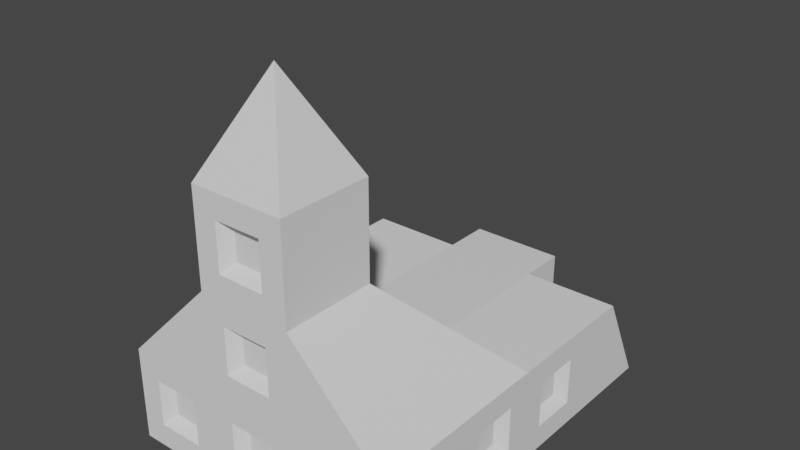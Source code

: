 # Source: Modular_Thinking.blend  (saved by Blender 3.0.41; exported with 4.5.12 LTS)
import bpy
from mathutils import Matrix  # noqa: F401  (used for matrix-valued properties, if any)

bpy.ops.wm.read_factory_settings(use_empty=True)
scene = bpy.context.scene
scene.name = 'Scene'

# ---- collections
col_collection = bpy.data.collections.new('Collection'); scene.collection.children.link(col_collection)

# ---- materials (node trees are filled in below, after node groups)
mat_material = bpy.data.materials.new('Material')
mat_material.alpha_threshold = 0.0
mat_material.use_transparent_shadow = False
mat_material.line_color = (0.0, 0.0, 0.0, 1.0)

# ---- material node trees
mat_material.use_nodes = True; mat_material.node_tree.nodes.clear()
_N = mat_material.node_tree.nodes; _L = mat_material.node_tree.links
n0 = _N.new('ShaderNodeOutputMaterial'); n0.name = 'Material Output'; n0.location = (300, 300)
n1 = _N.new('ShaderNodeBsdfPrincipled'); n1.name = 'Principled BSDF'; n1.location = (10, 300)
n1.distribution = 'GGX'
n1.subsurface_method = 'BURLEY'
n1.inputs[2].default_value = 0.4
n1.inputs[3].default_value = 1.45
n1.inputs[27].default_value = (0.0, 0.0, 0.0, 1.0)
n1.inputs[28].default_value = 1.0
_L.new(n1.outputs[0], n0.inputs[0])
n0.is_active_output = True

# ---- world
world_world = bpy.data.worlds.new('World'); scene.world = world_world
world_world.use_nodes = True; world_world.node_tree.nodes.clear()
_N = world_world.node_tree.nodes; _L = world_world.node_tree.links
n0 = _N.new('ShaderNodeOutputWorld'); n0.name = 'World Output'; n0.location = (300, 300)
n1 = _N.new('ShaderNodeBackground'); n1.name = 'Background'; n1.location = (10, 300)
n1.inputs[0].default_value = (0.05088, 0.05088, 0.05088, 1.0)
_L.new(n1.outputs[0], n0.inputs[0])
n0.is_active_output = True
world_world.color = (0.05088, 0.05088, 0.05088)
world_world.use_sun_shadow = False
world_world.sun_shadow_jitter_overblur = 0.0

# ---- meshes
me_cube_012 = bpy.data.meshes.new('Cube.012')
me_cube_012.from_pydata([(-1.0, -1.0, -1.0), (-1.0, -1.0, 1.0), (-1.0, 1.0, -1.0), (-1.0, 1.0, 1.0), (1.0, -0.5, -0.5), (1.0, -0.5, 0.5), (1.0, 0.5, -0.5), (1.0, 0.5, 0.5), (1.0, 1.0, 1.0), (1.0, 1.0, -1.0), (1.0, -1.0, -1.0), (1.0, -1.0, 1.0), (0.7995, 0.2761, 0.2761), (0.7995, 0.2761, -0.2761), (0.7995, -0.2761, -0.2761), (0.7995, -0.2761, 0.2761)], [], [(0, 1, 3, 2), (2, 3, 8, 9), (7, 5, 15, 12), (10, 11, 1, 0), (2, 9, 10, 0), (8, 3, 1, 11), (7, 6, 9, 8), (6, 4, 10, 9), (5, 7, 8, 11), (4, 5, 11, 10), (13, 12, 15, 14), (6, 7, 12, 13), (5, 4, 14, 15), (4, 6, 13, 14)])
_uv = me_cube_012.uv_layers.new(name='UVMap')
_uv.uv.foreach_set('vector', [0.375, 0.0, 0.625, 0.0, 0.625, 0.25, 0.375, 0.25, 0.375, 0.25, 0.625, 0.25, 0.625, 0.5, 0.375, 0.5, 0.5625, 0.5625, 0.5625, 0.6875, 0.5625, 0.6875, 0.5625, 0.5625, 0.375, 0.75, 0.625, 0.75, 0.625, 1.0, 0.375, 1.0, 0.125, 0.5, 0.375, 0.5, 0.375, 0.75, 0.125, 0.75, 0.625, 0.5, 0.875, 0.5, 0.875, 0.75, 0.625, 0.75, 0.5625, 0.5625, 0.4375, 0.5625, 0.375, 0.5, 0.625, 0.5, 0.4375, 0.5625, 0.4375, 0.6875, 0.375, 0.75, 0.375, 0.5, 0.5625, 0.6875, 0.5625, 0.5625, 0.625, 0.5, 0.625, 0.75, 0.4375, 0.6875, 0.5625, 0.6875, 0.625, 0.75, 0.375, 0.75, 0.4375, 0.5625, 0.5625, 0.5625, 0.5625, 0.6875, 0.4375, 0.6875, 0.4375, 0.5625, 0.5625, 0.5625, 0.5625, 0.5625, 0.4375, 0.5625, 0.5625, 0.6875, 0.4375, 0.6875, 0.4375, 0.6875, 0.5625, 0.6875, 0.4375, 0.6875, 0.4375, 0.5625, 0.4375, 0.5625, 0.4375, 0.6875])
me_cube_012.use_remesh_fix_poles = True
me_cube_012.use_remesh_preserve_attributes = False
me_cube_012.update()
me_cube_003 = bpy.data.meshes.new('Cube.003')
me_cube_003.from_pydata([(0.0, 0.0, 1.0), (1.0, 1.0, -1.0), (1.0, -1.0, -1.0), (-1.0, 1.0, -1.0), (-1.0, -1.0, -1.0)], [], [(2, 0, 4), (4, 0, 3), (3, 1, 2, 4), (1, 0, 2), (3, 0, 1)])
_uv = me_cube_003.uv_layers.new(name='UVMap')
_uv.uv.foreach_set('vector', [0.375, 0.75, 0.625, 1.0, 0.375, 1.0, 0.375, 0.0, 0.625, 0.25, 0.375, 0.25, 0.125, 0.5, 0.375, 0.5, 0.375, 0.75, 0.125, 0.75, 0.375, 0.5, 0.625, 0.75, 0.375, 0.75, 0.375, 0.25, 0.625, 0.5, 0.375, 0.5])
me_cube_003.materials.append(mat_material)
me_cube_003.use_remesh_preserve_volume = False
me_cube_003.use_remesh_preserve_attributes = False
me_cube_003.use_mirror_vertex_groups = False
me_cube_003.update()
me_cube_004 = bpy.data.meshes.new('Cube.004')
me_cube_004.from_pydata([(1.0, 1.0, 1.0), (1.0, 1.0, -1.0), (1.0, -1.0, 1.0), (1.0, -1.0, -1.0), (-1.0, 1.0, 1.0), (-1.0, 1.0, -1.0), (-1.0, -1.0, 1.0), (-1.0, -1.0, -1.0)], [], [(0, 4, 6, 2), (3, 2, 6, 7), (7, 6, 4, 5), (5, 1, 3, 7), (1, 0, 2, 3), (5, 4, 0, 1)])
_uv = me_cube_004.uv_layers.new(name='UVMap')
_uv.uv.foreach_set('vector', [0.625, 0.5, 0.875, 0.5, 0.875, 0.75, 0.625, 0.75, 0.375, 0.75, 0.625, 0.75, 0.625, 1.0, 0.375, 1.0, 0.375, 0.0, 0.625, 0.0, 0.625, 0.25, 0.375, 0.25, 0.125, 0.5, 0.375, 0.5, 0.375, 0.75, 0.125, 0.75, 0.375, 0.5, 0.625, 0.5, 0.625, 0.75, 0.375, 0.75, 0.375, 0.25, 0.625, 0.25, 0.625, 0.5, 0.375, 0.5])
me_cube_004.materials.append(mat_material)
me_cube_004.use_remesh_preserve_volume = False
me_cube_004.use_remesh_preserve_attributes = False
me_cube_004.use_mirror_vertex_groups = False
me_cube_004.update()
me_cube_005 = bpy.data.meshes.new('Cube.005')
me_cube_005.from_pydata([(1.0, 1.0, 1.0), (1.0, 1.0, -1.0), (1.0, -1.0, 1.0), (1.0, -1.0, -1.0), (-1.0, 1.0, 1.0), (-1.0, 1.0, -1.0), (-1.0, -1.0, 1.0), (-1.0, -1.0, -1.0)], [], [(0, 4, 6, 2), (3, 2, 6, 7), (7, 6, 4, 5), (5, 1, 3, 7), (1, 0, 2, 3), (5, 4, 0, 1)])
_uv = me_cube_005.uv_layers.new(name='UVMap')
_uv.uv.foreach_set('vector', [0.625, 0.5, 0.875, 0.5, 0.875, 0.75, 0.625, 0.75, 0.375, 0.75, 0.625, 0.75, 0.625, 1.0, 0.375, 1.0, 0.375, 0.0, 0.625, 0.0, 0.625, 0.25, 0.375, 0.25, 0.125, 0.5, 0.375, 0.5, 0.375, 0.75, 0.125, 0.75, 0.375, 0.5, 0.625, 0.5, 0.625, 0.75, 0.375, 0.75, 0.375, 0.25, 0.625, 0.25, 0.625, 0.5, 0.375, 0.5])
me_cube_005.materials.append(mat_material)
me_cube_005.use_remesh_preserve_volume = False
me_cube_005.use_remesh_preserve_attributes = False
me_cube_005.use_mirror_vertex_groups = False
me_cube_005.update()
me_cube_006 = bpy.data.meshes.new('Cube.006')
me_cube_006.from_pydata([(1.0, 1.0, 1.0), (1.0, 1.0, -1.0), (1.0, -1.0, 1.0), (1.0, -1.0, -1.0), (-1.0, 1.0, 1.0), (-1.0, 1.0, -1.0), (-1.0, -1.0, 1.0), (-1.0, -1.0, -1.0), (0.3333, 1.0, -1.0), (-0.3333, 1.0, -1.0), (0.3333, -1.0, 1.0), (-0.3333, -1.0, 1.0), (-0.3333, -1.0, -1.0), (0.3333, -1.0, -1.0), (-0.3333, 1.0, 1.0), (0.3333, 1.0, 1.0), (1.0, 1.0, 0.4), (-1.0, -1.0, 0.4), (1.0, -1.0, 0.4), (-1.0, 1.0, 0.4), (-0.3333, 1.0, 0.4), (0.3333, 1.0, 0.4), (0.3333, -1.0, 0.4), (-0.3333, -1.0, 0.4), (0.3333, 0.0, -1.0), (-0.3333, 0.0, -1.0), (-0.3333, 0.0, 0.4), (0.3333, 0.0, 0.4)], [], [(14, 4, 6, 11), (23, 11, 6, 17), (17, 6, 4, 19), (8, 1, 3, 13, 24), (16, 0, 2, 18), (21, 15, 0, 16), (19, 4, 14, 20), (20, 14, 15, 21), (5, 9, 25, 12, 7), (18, 2, 10, 22), (22, 10, 11, 23), (0, 15, 10, 2), (15, 14, 11, 10), (13, 22, 23, 12), (3, 18, 22, 13), (9, 20, 26, 25), (5, 19, 20, 9), (8, 21, 16, 1), (1, 16, 18, 3), (7, 17, 19, 5), (12, 23, 17, 7), (25, 26, 27, 24), (20, 21, 27, 26), (21, 8, 24, 27), (24, 13, 12, 25)])
_uv = me_cube_006.uv_layers.new(name='UVMap')
_uv.uv.foreach_set('vector', [0.7917, 0.5, 0.875, 0.5, 0.875, 0.75, 0.7917, 0.75, 0.55, 0.9167, 0.625, 0.9167, 0.625, 1.0, 0.55, 1.0, 0.55, 0.0, 0.625, 0.0, 0.625, 0.25, 0.55, 0.25, 0.2917, 0.5, 0.375, 0.5, 0.375, 0.75, 0.2917, 0.75, 0.2917, 0.625, 0.55, 0.5, 0.625, 0.5, 0.625, 0.75, 0.55, 0.75, 0.55, 0.4167, 0.625, 0.4167, 0.625, 0.5, 0.55, 0.5, 0.55, 0.25, 0.625, 0.25, 0.625, 0.3333, 0.55, 0.3333, 0.55, 0.3333, 0.625, 0.3333, 0.625, 0.4167, 0.55, 0.4167, 0.125, 0.5, 0.2083, 0.5, 0.2083, 0.625, 0.2083, 0.75, 0.125, 0.75, 0.55, 0.75, 0.625, 0.75, 0.625, 0.8333, 0.55, 0.8333, 0.55, 0.8333, 0.625, 0.8333, 0.625, 0.9167, 0.55, 0.9167, 0.625, 0.5, 0.7083, 0.5, 0.7083, 0.75, 0.625, 0.75, 0.7083, 0.5, 0.7917, 0.5, 0.7917, 0.75, 0.7083, 0.75, 0.375, 0.8333, 0.55, 0.8333, 0.55, 0.9167, 0.375, 0.9167, 0.375, 0.75, 0.55, 0.75, 0.55, 0.8333, 0.375, 0.8333, 0.375, 0.3333, 0.55, 0.3333, 0.55, 0.3333, 0.375, 0.3333, 0.375, 0.25, 0.55, 0.25, 0.55, 0.3333, 0.375, 0.3333, 0.375, 0.4167, 0.55, 0.4167, 0.55, 0.5, 0.375, 0.5, 0.375, 0.5, 0.55, 0.5, 0.55, 0.75, 0.375, 0.75, 0.375, 0.0, 0.55, 0.0, 0.55, 0.25, 0.375, 0.25, 0.375, 0.9167, 0.55, 0.9167, 0.55, 1.0, 0.375, 1.0, 0.375, 0.3333, 0.55, 0.3333, 0.55, 0.4167, 0.375, 0.4167, 0.55, 0.3333, 0.55, 0.4167, 0.55, 0.4167, 0.55, 0.3333, 0.55, 0.4167, 0.375, 0.4167, 0.375, 0.4167, 0.55, 0.4167, 0.2917, 0.625, 0.2917, 0.75, 0.2083, 0.75, 0.2083, 0.5])
me_cube_006.materials.append(mat_material)
me_cube_006.use_remesh_preserve_volume = False
me_cube_006.use_remesh_preserve_attributes = False
me_cube_006.use_mirror_vertex_groups = False
me_cube_006.update()
me_cube_022 = bpy.data.meshes.new('Cube.022')
me_cube_022.from_pydata([(-0.5, -1.0, -0.5), (-0.5, -1.0, 0.5), (-1.0, 1.0, -1.0), (-1.0, 1.0, 1.0), (1.0, -0.5, -0.5), (1.0, -0.5, 0.5), (1.0, 0.5, -0.5), (1.0, 0.5, 0.5), (1.0, 1.0, 1.0), (1.0, 1.0, -1.0), (0.5, -1.0, -0.5), (0.5, -1.0, 0.5), (0.7995, 0.2761, 0.2761), (0.7995, 0.2761, -0.2761), (0.7995, -0.2761, -0.2761), (0.7995, -0.2761, 0.2761), (-1.0, -1.0, -1.0), (-1.0, -1.0, 1.0), (1.0, -1.0, 1.0), (1.0, -1.0, -1.0), (-0.3201, -0.8, -0.3201), (-0.3201, -0.8, 0.3201), (0.3201, -0.8, 0.3201), (0.3201, -0.8, -0.3201)], [], [(16, 17, 3, 2), (2, 3, 8, 9), (7, 5, 15, 12), (0, 10, 23, 20), (2, 9, 19, 16), (8, 3, 17, 18), (7, 6, 9, 8), (6, 4, 19, 9), (5, 7, 8, 18), (4, 5, 18, 19), (13, 12, 15, 14), (6, 7, 12, 13), (5, 4, 14, 15), (4, 6, 13, 14), (0, 1, 17, 16), (11, 10, 19, 18), (10, 0, 16, 19), (1, 11, 18, 17), (23, 22, 21, 20), (1, 0, 20, 21), (11, 1, 21, 22), (10, 11, 22, 23)])
_uv = me_cube_022.uv_layers.new(name='UVMap')
_uv.uv.foreach_set('vector', [0.375, 0.0, 0.625, 0.0, 0.625, 0.25, 0.375, 0.25, 0.375, 0.25, 0.625, 0.25, 0.625, 0.5, 0.375, 0.5, 0.5625, 0.5625, 0.5625, 0.6875, 0.5625, 0.6875, 0.5625, 0.5625, 0.4375, 0.9375, 0.4375, 0.8125, 0.4375, 0.8125, 0.4375, 0.9375, 0.125, 0.5, 0.375, 0.5, 0.375, 0.75, 0.125, 0.75, 0.625, 0.5, 0.875, 0.5, 0.875, 0.75, 0.625, 0.75, 0.5625, 0.5625, 0.4375, 0.5625, 0.375, 0.5, 0.625, 0.5, 0.4375, 0.5625, 0.4375, 0.6875, 0.375, 0.75, 0.375, 0.5, 0.5625, 0.6875, 0.5625, 0.5625, 0.625, 0.5, 0.625, 0.75, 0.4375, 0.6875, 0.5625, 0.6875, 0.625, 0.75, 0.375, 0.75, 0.4375, 0.5625, 0.5625, 0.5625, 0.5625, 0.6875, 0.4375, 0.6875, 0.4375, 0.5625, 0.5625, 0.5625, 0.5625, 0.5625, 0.4375, 0.5625, 0.5625, 0.6875, 0.4375, 0.6875, 0.4375, 0.6875, 0.5625, 0.6875, 0.4375, 0.6875, 0.4375, 0.5625, 0.4375, 0.5625, 0.4375, 0.6875, 0.4375, 0.9375, 0.5625, 0.9375, 0.625, 1.0, 0.375, 1.0, 0.5625, 0.8125, 0.4375, 0.8125, 0.375, 0.75, 0.625, 0.75, 0.4375, 0.8125, 0.4375, 0.9375, 0.375, 1.0, 0.375, 0.75, 0.5625, 0.9375, 0.5625, 0.8125, 0.625, 0.75, 0.625, 1.0, 0.4375, 0.8125, 0.5625, 0.8125, 0.5625, 0.9375, 0.4375, 0.9375, 0.5625, 0.9375, 0.4375, 0.9375, 0.4375, 0.9375, 0.5625, 0.9375, 0.5625, 0.8125, 0.5625, 0.9375, 0.5625, 0.9375, 0.5625, 0.8125, 0.4375, 0.8125, 0.5625, 0.8125, 0.5625, 0.8125, 0.4375, 0.8125])
me_cube_022.use_remesh_fix_poles = True
me_cube_022.use_remesh_preserve_attributes = False
me_cube_022.update()
me_cube_014 = bpy.data.meshes.new('Cube.014')
me_cube_014.from_pydata([(-1.0, -1.0, -1.0), (-1.0, -1.0, 1.0), (-1.0, 1.0, -1.0), (-1.0, 0.0, 1.0), (1.0, -1.0, -1.0), (1.0, -1.0, 1.0), (1.0, 1.0, -1.0), (1.0, 0.0, 1.0)], [], [(0, 1, 3, 2), (2, 3, 7, 6), (6, 7, 5, 4), (4, 5, 1, 0), (2, 6, 4, 0), (7, 3, 1, 5)])
_uv = me_cube_014.uv_layers.new(name='UVMap')
_uv.uv.foreach_set('vector', [0.375, 0.0, 0.625, 0.0, 0.625, 0.25, 0.375, 0.25, 0.375, 0.25, 0.625, 0.25, 0.625, 0.5, 0.375, 0.5, 0.375, 0.5, 0.625, 0.5, 0.625, 0.75, 0.375, 0.75, 0.375, 0.75, 0.625, 0.75, 0.625, 1.0, 0.375, 1.0, 0.125, 0.5, 0.375, 0.5, 0.375, 0.75, 0.125, 0.75, 0.625, 0.5, 0.875, 0.5, 0.875, 0.75, 0.625, 0.75])
me_cube_014.use_remesh_fix_poles = True
me_cube_014.use_remesh_preserve_attributes = False
me_cube_014.update()
me_cube_015 = bpy.data.meshes.new('Cube.015')
me_cube_015.from_pydata([(1.0, 1.0, -1.0), (1.0, -1.0, 1.0), (1.0, -1.0, -1.0), (-1.0, 1.0, -1.0), (-1.0, -1.0, 1.0), (-1.0, -1.0, -1.0)], [], [(2, 1, 4, 5), (5, 4, 3), (3, 0, 2, 5), (0, 1, 2), (3, 4, 1, 0)])
_uv = me_cube_015.uv_layers.new(name='UVMap')
_uv.uv.foreach_set('vector', [0.375, 0.75, 0.625, 0.75, 0.625, 1.0, 0.375, 1.0, 0.375, 0.0, 0.625, 0.25, 0.375, 0.25, 0.125, 0.5, 0.375, 0.5, 0.375, 0.75, 0.125, 0.75, 0.375, 0.5, 0.625, 0.75, 0.375, 0.75, 0.375, 0.25, 0.625, 0.25, 0.625, 0.5, 0.375, 0.5])
me_cube_015.materials.append(mat_material)
me_cube_015.use_remesh_preserve_volume = False
me_cube_015.use_remesh_preserve_attributes = False
me_cube_015.use_mirror_vertex_groups = False
me_cube_015.update()
me_cube_017 = bpy.data.meshes.new('Cube.017')
me_cube_017.from_pydata([(-1.0, -1.0, -1.0), (-1.0, -1.0, 1.0), (-1.0, 1.0, -1.0), (-1.0, 1.0, 1.0), (1.0, -1.0, -1.0), (1.0, 1.0, -1.0)], [], [(0, 1, 3, 2), (2, 3, 5), (5, 3, 1, 4), (4, 1, 0), (2, 5, 4, 0)])
_uv = me_cube_017.uv_layers.new(name='UVMap')
_uv.uv.foreach_set('vector', [0.375, 0.0, 0.625, 0.0, 0.625, 0.25, 0.375, 0.25, 0.375, 0.25, 0.625, 0.5, 0.375, 0.5, 0.375, 0.5, 0.625, 0.5, 0.625, 0.75, 0.375, 0.75, 0.375, 0.75, 0.625, 1.0, 0.375, 1.0, 0.125, 0.5, 0.375, 0.5, 0.375, 0.75, 0.125, 0.75])
me_cube_017.use_remesh_fix_poles = True
me_cube_017.use_remesh_preserve_attributes = False
me_cube_017.update()
me_cube_019 = bpy.data.meshes.new('Cube.019')
me_cube_019.from_pydata([(-1.0, -1.0, -1.0), (-1.0, -1.0, 1.0), (-1.0, 1.0, -1.0), (1.0, -1.0, -1.0), (1.0, 1.0, -1.0)], [], [(0, 1, 2), (2, 1, 4), (4, 1, 3), (3, 1, 0), (2, 4, 3, 0)])
_uv = me_cube_019.uv_layers.new(name='UVMap')
_uv.uv.foreach_set('vector', [0.375, 0.0, 0.625, 0.25, 0.375, 0.25, 0.375, 0.25, 0.625, 0.5, 0.375, 0.5, 0.375, 0.5, 0.625, 0.75, 0.375, 0.75, 0.375, 0.75, 0.625, 1.0, 0.375, 1.0, 0.125, 0.5, 0.375, 0.5, 0.375, 0.75, 0.125, 0.75])
me_cube_019.use_remesh_fix_poles = True
me_cube_019.use_remesh_preserve_attributes = False
me_cube_019.update()
me_cube_020 = bpy.data.meshes.new('Cube.020')
me_cube_020.from_pydata([(-1.0, -1.0, -1.0), (-1.0, -1.0, 1.0), (-1.0, 1.0, -1.0), (-1.0, 1.0, 1.0), (1.0, -1.0, -1.0), (1.0, 1.0, -1.0)], [], [(0, 1, 3, 2), (2, 3, 5), (5, 3, 1, 4), (4, 1, 0), (2, 5, 4, 0)])
_uv = me_cube_020.uv_layers.new(name='UVMap')
_uv.uv.foreach_set('vector', [0.375, 0.0, 0.625, 0.0, 0.625, 0.25, 0.375, 0.25, 0.375, 0.25, 0.625, 0.5, 0.375, 0.5, 0.375, 0.5, 0.625, 0.5, 0.625, 0.75, 0.375, 0.75, 0.375, 0.75, 0.625, 1.0, 0.375, 1.0, 0.125, 0.5, 0.375, 0.5, 0.375, 0.75, 0.125, 0.75])
me_cube_020.use_remesh_fix_poles = True
me_cube_020.use_remesh_preserve_attributes = False
me_cube_020.update()
me_cube_021 = bpy.data.meshes.new('Cube.021')
me_cube_021.from_pydata([(-1.0, -1.0, -1.0), (-1.0, -1.0, 1.0), (-1.0, 1.0, -1.0), (1.0, -1.0, -1.0), (1.0, 1.0, -1.0)], [], [(0, 1, 2), (2, 1, 4), (4, 1, 3), (3, 1, 0), (2, 4, 3, 0)])
_uv = me_cube_021.uv_layers.new(name='UVMap')
_uv.uv.foreach_set('vector', [0.375, 0.0, 0.625, 0.25, 0.375, 0.25, 0.375, 0.25, 0.625, 0.5, 0.375, 0.5, 0.375, 0.5, 0.625, 0.75, 0.375, 0.75, 0.375, 0.75, 0.625, 1.0, 0.375, 1.0, 0.125, 0.5, 0.375, 0.5, 0.375, 0.75, 0.125, 0.75])
me_cube_021.use_remesh_fix_poles = True
me_cube_021.use_remesh_preserve_attributes = False
me_cube_021.update()

# ---- objects
ob_windows = bpy.data.objects.new('Windows', me_cube_012)
ob_windows_001 = bpy.data.objects.new('Windows.001', me_cube_012)
ob_windows_002 = bpy.data.objects.new('Windows.002', me_cube_012)
ob_roof_pointy = bpy.data.objects.new('Roof Pointy', me_cube_003)
ob_wall = bpy.data.objects.new('Wall', me_cube_004)
ob_wall_001 = bpy.data.objects.new('Wall.001', me_cube_005)
ob_door = bpy.data.objects.new('Door', me_cube_006)
ob_windows_003 = bpy.data.objects.new('Windows.003', me_cube_022)
ob_windows_004 = bpy.data.objects.new('Windows.004', me_cube_022)
ob_windows_005 = bpy.data.objects.new('Windows.005', me_cube_012)
ob_windows_006 = bpy.data.objects.new('Windows.006', me_cube_012)
ob_windows_007 = bpy.data.objects.new('Windows.007', me_cube_012)
ob_windows_008 = bpy.data.objects.new('Windows.008', me_cube_012)
ob_sloped_wall = bpy.data.objects.new('Sloped Wall', me_cube_014)
ob_sloped_wall_001 = bpy.data.objects.new('Sloped Wall.001', me_cube_014)
ob_roof = bpy.data.objects.new('Roof', me_cube_015)
ob_roof_001 = bpy.data.objects.new('Roof.001', me_cube_017)
ob_roof_corner = bpy.data.objects.new('Roof Corner', me_cube_019)
ob_roof_002 = bpy.data.objects.new('Roof.002', me_cube_020)
ob_roof_corner_001 = bpy.data.objects.new('Roof Corner.001', me_cube_021)

# ---- transforms, parenting, visibility, modifiers, constraints
ob_windows.location = (0.0, 0.0, 3.0)
ob_windows.rotation_euler = (0.0, -0.0, -1.571)
ob_windows.lock_rotations_4d = False
ob_windows.empty_display_type = 'ARROWS'
ob_windows.lineart.crease_threshold = 0.0
ob_windows_001.location = (0.0, 0.0, 1.0)
ob_windows_001.rotation_euler = (0.0, -0.0, -1.571)
ob_windows_002.location = (0.0, 0.0, 5.0)
ob_windows_002.rotation_euler = (0.0, -0.0, -1.571)
ob_windows_002.lock_rotations_4d = False
ob_windows_002.empty_display_type = 'ARROWS'
ob_windows_002.lineart.crease_threshold = 0.0
ob_roof_pointy.location = (0.0, 0.0, 7.0)
ob_roof_pointy.lock_rotations_4d = False
ob_roof_pointy.empty_display_type = 'ARROWS'
ob_roof_pointy.lineart.crease_threshold = 0.0
ob_wall.location = (0.0, 2.0, 1.0)
ob_wall.lock_rotations_4d = False
ob_wall.empty_display_type = 'ARROWS'
ob_wall.lineart.crease_threshold = 0.0
ob_wall_001.location = (0.0, 4.0, 1.0)
ob_wall_001.lock_rotations_4d = False
ob_wall_001.empty_display_type = 'ARROWS'
ob_wall_001.lineart.crease_threshold = 0.0
ob_door.location = (0.0, 6.0, 1.0)
ob_door.lock_rotations_4d = False
ob_door.empty_display_type = 'ARROWS'
ob_door.lineart.crease_threshold = 0.0
ob_windows_003.location = (-2.0, 0.0, 1.0)
ob_windows_003.rotation_euler = (0.0, -0.0, 4.712)
ob_windows_004.location = (2.0, 0.0, 1.0)
ob_windows_005.location = (-2.0, 2.0, 1.0)
ob_windows_005.rotation_euler = (0.0, -0.0, 3.142)
ob_windows_006.location = (2.0, 2.0, 1.0)
ob_windows_007.location = (-2.0, 4.0, 1.0)
ob_windows_007.rotation_euler = (0.0, -0.0, 3.142)
ob_windows_008.location = (2.0, 4.0, 1.0)
ob_sloped_wall.location = (-2.0, 6.0, 1.0)
ob_sloped_wall_001.location = (2.0, 6.0, 1.0)
ob_roof.location = (0.0, 2.0, 3.0)
ob_roof.lock_rotations_4d = False
ob_roof.empty_display_type = 'ARROWS'
ob_roof.lineart.crease_threshold = 0.0
ob_roof_001.location = (2.0, 0.0, 3.0)
ob_roof_corner.location = (2.0, 2.0, 3.0)
ob_roof_002.location = (-2.0, 0.0, 3.0)
ob_roof_002.rotation_euler = (0.0, -0.0, 3.142)
ob_roof_corner_001.location = (-2.0, 2.0, 3.0)
ob_roof_corner_001.rotation_euler = (0.0, -0.0, 1.571)

# ---- collection membership
col_collection.objects.link(ob_windows)
col_collection.objects.link(ob_windows_001)
col_collection.objects.link(ob_windows_002)
col_collection.objects.link(ob_roof_pointy)
col_collection.objects.link(ob_wall)
col_collection.objects.link(ob_wall_001)
col_collection.objects.link(ob_door)
col_collection.objects.link(ob_windows_003)
col_collection.objects.link(ob_windows_004)
col_collection.objects.link(ob_windows_005)
col_collection.objects.link(ob_windows_006)
col_collection.objects.link(ob_windows_007)
col_collection.objects.link(ob_windows_008)
col_collection.objects.link(ob_sloped_wall)
col_collection.objects.link(ob_sloped_wall_001)
col_collection.objects.link(ob_roof)
col_collection.objects.link(ob_roof_001)
col_collection.objects.link(ob_roof_corner)
col_collection.objects.link(ob_roof_002)
col_collection.objects.link(ob_roof_corner_001)

# ---- scene / render settings (as saved in the file)
scene.frame_start = 1; scene.frame_end = 250; scene.frame_set(1)
scene.render.engine = 'BLENDER_EEVEE_NEXT'
scene.cycles.use_denoising = False
scene.cycles.sampling_pattern = 'TABULATED_SOBOL'
scene.cycles.use_light_tree = False
scene.view_settings.view_transform = 'Filmic'
bpy.context.view_layer.update()

# ---- added for rendering (the .blend has no active camera and no usable light): camera, sun
cam_auto = bpy.data.cameras.new('AutoCamera')
cam_auto.lens = 50.0
cam_auto.sensor_width = 36.0
cam_auto.clip_end = 1000.0
ob_auto_camera = bpy.data.objects.new('AutoCamera', cam_auto)
scene.collection.objects.link(ob_auto_camera)
ob_auto_camera.location = (11.8487, -11.2184, 13.4789)
ob_auto_camera.rotation_euler = (1.09748, -7.21219e-08, 0.694738)
scene.camera = ob_auto_camera
light_auto_sun = bpy.data.lights.new('AutoSun', 'SUN')
light_auto_sun.energy = 3.0
light_auto_sun.angle = 0.0523599
ob_auto_sun = bpy.data.objects.new('AutoSun', light_auto_sun)
scene.collection.objects.link(ob_auto_sun)
ob_auto_sun.rotation_euler = (0.872665, 0.174533, 0.523599)
bpy.context.view_layer.update()
